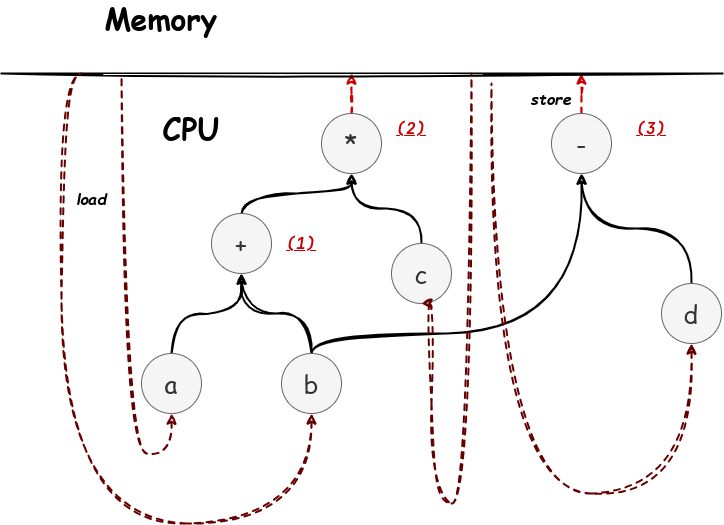

The diagram above was exported from draw.io. Its source (the exported page's mxGraphModel, read from the mxfile embedded in the PNG):
<mxGraphModel dx="1434" dy="821" grid="1" gridSize="10" guides="1" tooltips="1" connect="1" arrows="1" fold="1" page="1" pageScale="1" pageWidth="850" pageHeight="1100" math="0" shadow="0">
  <root>
    <mxCell id="0" />
    <mxCell id="1" parent="0" />
    <mxCell id="eNWnz53NCKnkkkoEU3AR-11" style="edgeStyle=orthogonalEdgeStyle;shape=connector;curved=1;rounded=0;sketch=1;jiggle=2;curveFitting=1;orthogonalLoop=1;jettySize=auto;html=1;exitX=0.5;exitY=0;exitDx=0;exitDy=0;entryX=0.5;entryY=1;entryDx=0;entryDy=0;strokeColor=default;strokeWidth=2;align=center;verticalAlign=middle;fontFamily=Helvetica;fontSize=11;fontColor=default;labelBackgroundColor=default;endArrow=classic;" edge="1" parent="1" source="eNWnz53NCKnkkkoEU3AR-1" target="eNWnz53NCKnkkkoEU3AR-6">
      <mxGeometry relative="1" as="geometry" />
    </mxCell>
    <mxCell id="eNWnz53NCKnkkkoEU3AR-1" value="&lt;font face=&quot;Comic Sans MS&quot; style=&quot;font-size: 25px;&quot;&gt;+&lt;/font&gt;" style="ellipse;whiteSpace=wrap;html=1;aspect=fixed;fillColor=#f5f5f5;fontColor=#333333;strokeColor=#666666;" vertex="1" parent="1">
      <mxGeometry x="290" y="360" width="60" height="60" as="geometry" />
    </mxCell>
    <mxCell id="eNWnz53NCKnkkkoEU3AR-14" style="edgeStyle=orthogonalEdgeStyle;shape=connector;curved=1;rounded=0;sketch=1;jiggle=2;curveFitting=1;orthogonalLoop=1;jettySize=auto;html=1;exitX=0.5;exitY=0;exitDx=0;exitDy=0;strokeColor=default;strokeWidth=2;align=center;verticalAlign=middle;fontFamily=Helvetica;fontSize=11;fontColor=default;labelBackgroundColor=default;endArrow=classic;" edge="1" parent="1" source="eNWnz53NCKnkkkoEU3AR-4">
      <mxGeometry relative="1" as="geometry">
        <mxPoint x="320" y="420" as="targetPoint" />
      </mxGeometry>
    </mxCell>
    <mxCell id="eNWnz53NCKnkkkoEU3AR-4" value="&lt;font face=&quot;Comic Sans MS&quot; style=&quot;font-size: 25px;&quot;&gt;a&lt;/font&gt;" style="ellipse;whiteSpace=wrap;html=1;aspect=fixed;fillColor=#f5f5f5;fontColor=#333333;strokeColor=#666666;" vertex="1" parent="1">
      <mxGeometry x="220" y="500" width="60" height="60" as="geometry" />
    </mxCell>
    <mxCell id="eNWnz53NCKnkkkoEU3AR-13" style="edgeStyle=orthogonalEdgeStyle;shape=connector;curved=1;rounded=0;sketch=1;jiggle=2;curveFitting=1;orthogonalLoop=1;jettySize=auto;html=1;exitX=0.5;exitY=0;exitDx=0;exitDy=0;entryX=0.5;entryY=1;entryDx=0;entryDy=0;strokeColor=default;strokeWidth=2;align=center;verticalAlign=middle;fontFamily=Helvetica;fontSize=11;fontColor=default;labelBackgroundColor=default;endArrow=classic;" edge="1" parent="1" source="eNWnz53NCKnkkkoEU3AR-5" target="eNWnz53NCKnkkkoEU3AR-1">
      <mxGeometry relative="1" as="geometry" />
    </mxCell>
    <mxCell id="eNWnz53NCKnkkkoEU3AR-39" style="edgeStyle=orthogonalEdgeStyle;shape=connector;curved=1;rounded=0;sketch=1;jiggle=2;curveFitting=1;orthogonalLoop=1;jettySize=auto;html=1;exitX=0.5;exitY=0;exitDx=0;exitDy=0;strokeColor=default;strokeWidth=2;align=center;verticalAlign=middle;fontFamily=Helvetica;fontSize=11;fontColor=default;labelBackgroundColor=default;endArrow=classic;" edge="1" parent="1" source="eNWnz53NCKnkkkoEU3AR-5">
      <mxGeometry relative="1" as="geometry">
        <mxPoint x="660" y="320" as="targetPoint" />
        <Array as="points">
          <mxPoint x="390" y="480" />
          <mxPoint x="661" y="480" />
        </Array>
      </mxGeometry>
    </mxCell>
    <mxCell id="eNWnz53NCKnkkkoEU3AR-5" value="&lt;font face=&quot;Comic Sans MS&quot; style=&quot;font-size: 25px;&quot;&gt;b&lt;/font&gt;" style="ellipse;whiteSpace=wrap;html=1;aspect=fixed;fillColor=#f5f5f5;fontColor=#333333;strokeColor=#666666;" vertex="1" parent="1">
      <mxGeometry x="360" y="500" width="60" height="60" as="geometry" />
    </mxCell>
    <mxCell id="eNWnz53NCKnkkkoEU3AR-29" style="edgeStyle=orthogonalEdgeStyle;shape=connector;curved=0;rounded=0;sketch=1;jiggle=2;curveFitting=1;orthogonalLoop=1;jettySize=auto;html=1;exitX=0.5;exitY=0;exitDx=0;exitDy=0;shadow=0;strokeColor=#CC0000;strokeWidth=2;align=center;verticalAlign=middle;fontFamily=Helvetica;fontSize=11;fontColor=default;labelBackgroundColor=default;endArrow=classic;dashed=1;startArrow=none;startFill=0;endFill=1;" edge="1" parent="1" source="eNWnz53NCKnkkkoEU3AR-6">
      <mxGeometry relative="1" as="geometry">
        <mxPoint x="430" y="220" as="targetPoint" />
      </mxGeometry>
    </mxCell>
    <mxCell id="eNWnz53NCKnkkkoEU3AR-6" value="&lt;font face=&quot;Comic Sans MS&quot; style=&quot;font-size: 25px;&quot;&gt;*&lt;/font&gt;" style="ellipse;whiteSpace=wrap;html=1;aspect=fixed;fillColor=#f5f5f5;fontColor=#333333;strokeColor=#666666;" vertex="1" parent="1">
      <mxGeometry x="400" y="260" width="60" height="60" as="geometry" />
    </mxCell>
    <mxCell id="eNWnz53NCKnkkkoEU3AR-12" style="edgeStyle=orthogonalEdgeStyle;shape=connector;curved=1;rounded=0;sketch=1;jiggle=2;curveFitting=1;orthogonalLoop=1;jettySize=auto;html=1;exitX=0.5;exitY=0;exitDx=0;exitDy=0;entryX=0.5;entryY=1;entryDx=0;entryDy=0;strokeColor=default;strokeWidth=2;align=center;verticalAlign=middle;fontFamily=Helvetica;fontSize=11;fontColor=default;labelBackgroundColor=default;endArrow=classic;" edge="1" parent="1" source="eNWnz53NCKnkkkoEU3AR-7" target="eNWnz53NCKnkkkoEU3AR-6">
      <mxGeometry relative="1" as="geometry" />
    </mxCell>
    <mxCell id="eNWnz53NCKnkkkoEU3AR-7" value="&lt;font face=&quot;Comic Sans MS&quot; style=&quot;font-size: 25px;&quot;&gt;c&lt;/font&gt;" style="ellipse;whiteSpace=wrap;html=1;aspect=fixed;fillColor=#f5f5f5;fontColor=#333333;strokeColor=#666666;" vertex="1" parent="1">
      <mxGeometry x="470" y="390" width="60" height="60" as="geometry" />
    </mxCell>
    <mxCell id="eNWnz53NCKnkkkoEU3AR-30" style="edgeStyle=orthogonalEdgeStyle;shape=connector;curved=0;rounded=0;sketch=1;jiggle=2;curveFitting=1;orthogonalLoop=1;jettySize=auto;html=1;exitX=0.5;exitY=0;exitDx=0;exitDy=0;shadow=0;strokeColor=#CC0000;strokeWidth=2;align=center;verticalAlign=middle;fontFamily=Helvetica;fontSize=11;fontColor=default;labelBackgroundColor=default;endArrow=classic;dashed=1;startArrow=none;startFill=0;endFill=1;" edge="1" parent="1" source="eNWnz53NCKnkkkoEU3AR-15">
      <mxGeometry relative="1" as="geometry">
        <mxPoint x="660" y="220" as="targetPoint" />
      </mxGeometry>
    </mxCell>
    <mxCell id="eNWnz53NCKnkkkoEU3AR-15" value="&lt;font face=&quot;Comic Sans MS&quot; style=&quot;font-size: 25px;&quot;&gt;-&lt;/font&gt;" style="ellipse;whiteSpace=wrap;html=1;aspect=fixed;fillColor=#f5f5f5;fontColor=#333333;strokeColor=#666666;" vertex="1" parent="1">
      <mxGeometry x="630" y="260" width="60" height="60" as="geometry" />
    </mxCell>
    <mxCell id="eNWnz53NCKnkkkoEU3AR-19" style="edgeStyle=orthogonalEdgeStyle;shape=connector;curved=1;rounded=0;sketch=1;jiggle=2;curveFitting=1;orthogonalLoop=1;jettySize=auto;html=1;exitX=0.5;exitY=0;exitDx=0;exitDy=0;entryX=0.5;entryY=1;entryDx=0;entryDy=0;strokeColor=default;strokeWidth=2;align=center;verticalAlign=middle;fontFamily=Helvetica;fontSize=11;fontColor=default;labelBackgroundColor=default;endArrow=classic;" edge="1" parent="1" source="eNWnz53NCKnkkkoEU3AR-16" target="eNWnz53NCKnkkkoEU3AR-15">
      <mxGeometry relative="1" as="geometry" />
    </mxCell>
    <mxCell id="eNWnz53NCKnkkkoEU3AR-16" value="&lt;font face=&quot;Comic Sans MS&quot; style=&quot;font-size: 25px;&quot;&gt;d&lt;/font&gt;" style="ellipse;whiteSpace=wrap;html=1;aspect=fixed;fillColor=#f5f5f5;fontColor=#333333;strokeColor=#666666;" vertex="1" parent="1">
      <mxGeometry x="740" y="430" width="60" height="60" as="geometry" />
    </mxCell>
    <mxCell id="eNWnz53NCKnkkkoEU3AR-23" value="" style="endArrow=none;html=1;rounded=0;shadow=0;sketch=1;jiggle=2;curveFitting=1;strokeColor=default;strokeWidth=2;align=center;verticalAlign=middle;fontFamily=Helvetica;fontSize=11;fontColor=default;labelBackgroundColor=default;edgeStyle=orthogonalEdgeStyle;curved=0;" edge="1" parent="1">
      <mxGeometry width="50" height="50" relative="1" as="geometry">
        <mxPoint x="80" y="220" as="sourcePoint" />
        <mxPoint x="800.952380952381" y="220" as="targetPoint" />
      </mxGeometry>
    </mxCell>
    <mxCell id="eNWnz53NCKnkkkoEU3AR-24" style="edgeStyle=orthogonalEdgeStyle;shape=connector;curved=0;rounded=0;sketch=1;jiggle=2;curveFitting=1;orthogonalLoop=1;jettySize=auto;html=1;exitX=0.5;exitY=1;exitDx=0;exitDy=0;shadow=0;strokeColor=default;strokeWidth=2;align=center;verticalAlign=middle;fontFamily=Helvetica;fontSize=11;fontColor=default;labelBackgroundColor=default;endArrow=none;" edge="1" parent="1" source="eNWnz53NCKnkkkoEU3AR-4" target="eNWnz53NCKnkkkoEU3AR-4">
      <mxGeometry relative="1" as="geometry" />
    </mxCell>
    <mxCell id="eNWnz53NCKnkkkoEU3AR-25" value="" style="endArrow=none;html=1;rounded=0;shadow=0;sketch=1;jiggle=2;curveFitting=1;strokeColor=#660000;strokeWidth=2;align=center;verticalAlign=middle;fontFamily=Helvetica;fontSize=11;fontColor=default;labelBackgroundColor=default;edgeStyle=orthogonalEdgeStyle;curved=1;exitX=0.5;exitY=1;exitDx=0;exitDy=0;dashed=1;startArrow=classic;startFill=1;" edge="1" parent="1" source="eNWnz53NCKnkkkoEU3AR-4">
      <mxGeometry width="50" height="50" relative="1" as="geometry">
        <mxPoint x="180" y="330" as="sourcePoint" />
        <mxPoint x="200" y="220" as="targetPoint" />
        <Array as="points">
          <mxPoint x="250" y="600" />
          <mxPoint x="201" y="600" />
        </Array>
      </mxGeometry>
    </mxCell>
    <mxCell id="eNWnz53NCKnkkkoEU3AR-26" value="" style="endArrow=none;html=1;rounded=0;shadow=0;sketch=1;jiggle=2;curveFitting=1;strokeColor=#660000;strokeWidth=2;align=center;verticalAlign=middle;fontFamily=Helvetica;fontSize=11;fontColor=default;labelBackgroundColor=default;edgeStyle=orthogonalEdgeStyle;curved=1;exitX=0.5;exitY=1;exitDx=0;exitDy=0;dashed=1;startArrow=classic;startFill=1;" edge="1" parent="1">
      <mxGeometry width="50" height="50" relative="1" as="geometry">
        <mxPoint x="390" y="560" as="sourcePoint" />
        <mxPoint x="160" y="220" as="targetPoint" />
        <Array as="points">
          <mxPoint x="390" y="670" />
          <mxPoint x="140" y="670" />
          <mxPoint x="140" y="220" />
        </Array>
      </mxGeometry>
    </mxCell>
    <mxCell id="eNWnz53NCKnkkkoEU3AR-27" value="" style="endArrow=none;html=1;rounded=0;shadow=0;sketch=1;jiggle=2;curveFitting=1;strokeColor=#660000;strokeWidth=2;align=center;verticalAlign=middle;fontFamily=Helvetica;fontSize=11;fontColor=default;labelBackgroundColor=default;edgeStyle=orthogonalEdgeStyle;curved=1;exitX=0.5;exitY=1;exitDx=0;exitDy=0;dashed=1;startArrow=classic;startFill=1;" edge="1" parent="1" source="eNWnz53NCKnkkkoEU3AR-7">
      <mxGeometry width="50" height="50" relative="1" as="geometry">
        <mxPoint x="800" y="570" as="sourcePoint" />
        <mxPoint x="550" y="220" as="targetPoint" />
        <Array as="points">
          <mxPoint x="510" y="450" />
          <mxPoint x="510" y="650" />
          <mxPoint x="550" y="650" />
        </Array>
      </mxGeometry>
    </mxCell>
    <mxCell id="eNWnz53NCKnkkkoEU3AR-28" value="" style="endArrow=none;html=1;rounded=0;shadow=0;sketch=1;jiggle=2;curveFitting=1;strokeColor=#660000;strokeWidth=2;align=center;verticalAlign=middle;fontFamily=Helvetica;fontSize=11;fontColor=default;labelBackgroundColor=default;edgeStyle=orthogonalEdgeStyle;curved=1;exitX=0.5;exitY=1;exitDx=0;exitDy=0;dashed=1;startArrow=classic;startFill=1;" edge="1" parent="1" source="eNWnz53NCKnkkkoEU3AR-16">
      <mxGeometry width="50" height="50" relative="1" as="geometry">
        <mxPoint x="520" y="460" as="sourcePoint" />
        <mxPoint x="570" y="230" as="targetPoint" />
        <Array as="points">
          <mxPoint x="770" y="640" />
          <mxPoint x="570" y="640" />
        </Array>
      </mxGeometry>
    </mxCell>
    <mxCell id="eNWnz53NCKnkkkoEU3AR-31" value="&lt;font style=&quot;font-size: 30px;&quot; face=&quot;Comic Sans MS&quot;&gt;&lt;b&gt;CPU&lt;/b&gt;&lt;/font&gt;" style="text;html=1;align=center;verticalAlign=middle;whiteSpace=wrap;rounded=0;fontFamily=Helvetica;fontSize=11;fontColor=default;labelBackgroundColor=default;" vertex="1" parent="1">
      <mxGeometry x="240" y="260" width="60" height="30" as="geometry" />
    </mxCell>
    <mxCell id="eNWnz53NCKnkkkoEU3AR-32" value="&lt;font style=&quot;font-size: 30px;&quot; face=&quot;Comic Sans MS&quot;&gt;&lt;b&gt;Memory&lt;/b&gt;&lt;/font&gt;" style="text;html=1;align=center;verticalAlign=middle;whiteSpace=wrap;rounded=0;fontFamily=Helvetica;fontSize=11;fontColor=default;labelBackgroundColor=default;" vertex="1" parent="1">
      <mxGeometry x="170" y="150" width="140" height="30" as="geometry" />
    </mxCell>
    <mxCell id="eNWnz53NCKnkkkoEU3AR-33" value="&lt;font size=&quot;1&quot; style=&quot;&quot; face=&quot;Comic Sans MS&quot;&gt;&lt;i style=&quot;font-size: 16px;&quot;&gt;&lt;b&gt;load&lt;/b&gt;&lt;/i&gt;&lt;/font&gt;" style="text;html=1;align=center;verticalAlign=middle;whiteSpace=wrap;rounded=0;fontFamily=Helvetica;fontSize=11;fontColor=default;labelBackgroundColor=default;" vertex="1" parent="1">
      <mxGeometry x="140" y="330" width="60" height="30" as="geometry" />
    </mxCell>
    <mxCell id="eNWnz53NCKnkkkoEU3AR-34" value="&lt;font size=&quot;1&quot; style=&quot;&quot; face=&quot;Comic Sans MS&quot;&gt;&lt;i style=&quot;font-size: 16px;&quot;&gt;&lt;b&gt;store&lt;/b&gt;&lt;/i&gt;&lt;/font&gt;" style="text;html=1;align=center;verticalAlign=middle;whiteSpace=wrap;rounded=0;fontFamily=Helvetica;fontSize=11;fontColor=default;labelBackgroundColor=default;" vertex="1" parent="1">
      <mxGeometry x="600" y="230" width="60" height="30" as="geometry" />
    </mxCell>
    <mxCell id="eNWnz53NCKnkkkoEU3AR-35" value="&lt;font color=&quot;#cc0000&quot; face=&quot;JetBrainsMono Nerd Font Mono&quot;&gt;&lt;span style=&quot;font-size: 16px;&quot;&gt;&lt;b&gt;&lt;i&gt;&lt;u&gt;(1)&lt;/u&gt;&lt;/i&gt;&lt;/b&gt;&lt;/span&gt;&lt;/font&gt;" style="text;html=1;align=center;verticalAlign=middle;whiteSpace=wrap;rounded=0;fontFamily=Helvetica;fontSize=11;fontColor=default;labelBackgroundColor=default;" vertex="1" parent="1">
      <mxGeometry x="350" y="375" width="60" height="30" as="geometry" />
    </mxCell>
    <mxCell id="eNWnz53NCKnkkkoEU3AR-36" value="&lt;font color=&quot;#cc0000&quot; face=&quot;JetBrainsMono Nerd Font Mono&quot;&gt;&lt;span style=&quot;font-size: 16px;&quot;&gt;&lt;b&gt;&lt;i&gt;&lt;u&gt;(2)&lt;/u&gt;&lt;/i&gt;&lt;/b&gt;&lt;/span&gt;&lt;/font&gt;" style="text;html=1;align=center;verticalAlign=middle;whiteSpace=wrap;rounded=0;fontFamily=Helvetica;fontSize=11;fontColor=default;labelBackgroundColor=default;" vertex="1" parent="1">
      <mxGeometry x="460" y="260" width="60" height="30" as="geometry" />
    </mxCell>
    <mxCell id="eNWnz53NCKnkkkoEU3AR-37" value="&lt;font color=&quot;#cc0000&quot; face=&quot;JetBrainsMono Nerd Font Mono&quot;&gt;&lt;span style=&quot;font-size: 16px;&quot;&gt;&lt;b&gt;&lt;i&gt;&lt;u&gt;(3)&lt;/u&gt;&lt;/i&gt;&lt;/b&gt;&lt;/span&gt;&lt;/font&gt;" style="text;html=1;align=center;verticalAlign=middle;whiteSpace=wrap;rounded=0;fontFamily=Helvetica;fontSize=11;fontColor=default;labelBackgroundColor=default;" vertex="1" parent="1">
      <mxGeometry x="700" y="260" width="60" height="30" as="geometry" />
    </mxCell>
  </root>
</mxGraphModel>